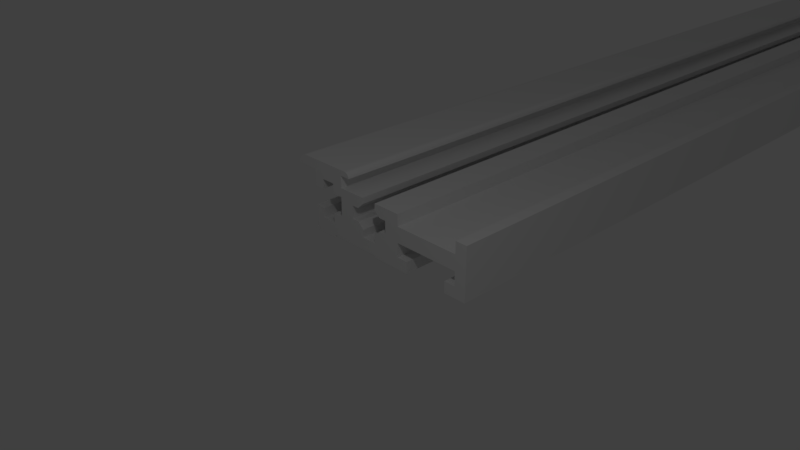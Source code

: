 # Source: RailProfile_2017-01-23.blend  (saved by Blender 2.78.0; exported with 4.5.12 LTS)
import bpy
from mathutils import Matrix  # noqa: F401  (used for matrix-valued properties, if any)

bpy.ops.wm.read_factory_settings(use_empty=True)
scene = bpy.context.scene
scene.name = 'Scene'

# ---- collections
col_collection_1 = bpy.data.collections.new('Collection 1'); scene.collection.children.link(col_collection_1)

# ---- world
world_world = bpy.data.worlds.new('World'); scene.world = world_world
world_world.color = (0.05088, 0.05088, 0.05088)
world_world.use_sun_shadow = False
world_world.sun_shadow_jitter_overblur = 0.0
world_world.cycles.sampling_method = 'MANUAL'

# ---- cameras
cam_camera = bpy.data.cameras.new('Camera')
cam_camera.clip_end = 100.0
cam_camera.lens = 35.0
cam_camera.sensor_width = 32.0
cam_camera.sensor_height = 18.0
cam_camera.ortho_scale = 7.314
cam_camera.dof.focus_distance = 0.0
cam_camera.dof.aperture_fstop = 128.0

# ---- lights
light_lamp = bpy.data.lights.new('Lamp', 'POINT')
light_lamp.transmission_factor = 0.0
light_lamp.cutoff_distance = 30.0
light_lamp.energy = 100.0
light_lamp.shadow_buffer_clip_start = 1.001
light_lamp.shadow_soft_size = 0.1
light_lamp.shadow_maximum_resolution = 0.006
light_lamp.use_absolute_resolution = True

# ---- meshes
me_plane = bpy.data.meshes.new('Plane')
me_plane.from_pydata([(-1.709, 1.0, -0.008715), (-1.332, 1.0, -0.00921), (-0.5357, 1.0, 0.01979), (-1.332, 1.0, 0.01902), (-0.5368, 1.0, -0.007197), (0.04019, 1.0, -0.008332), (0.04132, 1.0, 0.1552), (-0.1188, 1.0, 0.1575), (-0.1199, 1.0, 0.3585), (0.8477, 1.0, 0.3585), (0.8465, 1.0, 0.1586), (0.6853, 1.0, 0.1598), (0.6875, 1.0, -0.003789), (1.019, 1.0, -0.002654), (1.018, 1.0, 0.7537), (0.8477, 1.0, 0.7537), (0.8477, 1.0, 0.5822), (-0.1188, 1.0, 0.5834), (-0.1199, 1.0, 0.7526), (-0.5345, 1.0, 0.7537), (-0.5356, 1.0, 0.6629), (-0.4516, 1.0, 0.5834), (-0.3437, 1.0, 0.5822), (-0.3425, 1.0, 0.3937), (-0.4516, 1.0, 0.3914), (-0.5379, 1.0, 0.3074), (-0.5379, 1.0, 0.195), (-0.7605, 1.0, 0.1938), (-0.7605, 1.0, 0.304), (-0.8491, 1.0, 0.3903), (-0.9558, 1.0, 0.3914), (-0.957, 1.0, 0.58), (-0.8513, 1.0, 0.58), (-0.765, 1.0, 0.664), (-0.765, 1.0, 0.7537), (-1.18, 1.0, 0.7526), (-1.182, 1.0, 0.9275), (-1.025, 1.0, 0.9264), (-1.034, 1.0, 0.9559), (-1.05, 1.0, 0.9797), (-1.081, 1.0, 1.0), (-1.109, 1.0, 1.005), (-1.902, 1.0, 1.005), (-1.947, 1.0, 0.9968), (-1.977, 1.0, 0.982), (-2.003, 1.0, 0.957), (-2.023, 1.0, 0.9252), (-2.035, 1.0, 0.8946), (-2.037, 1.0, 0.865), (-1.705, 1.0, 0.8662), (-1.707, 1.0, 0.6231), (-1.554, 1.0, 0.6231), (-1.553, 1.0, 0.7651), (-1.344, 1.0, 0.7651), (-1.343, 1.0, 0.6243), (-1.182, 1.0, 0.6243), (-1.182, 1.0, 0.3403), (-1.341, 1.0, 0.3392), (-1.341, 1.0, 0.1995), (-1.553, 1.0, 0.1995), (-1.553, 1.0, 0.3403), (-1.709, 1.0, 0.3426), (-1.708, 1.0, 0.3119), (-1.685, 1.0, 0.3108), (-1.685, 1.0, 0.02574), (-1.709, 1.0, 0.02687), (-1.709, -1.788e-07, -0.008715), (-1.332, -2.98e-07, -0.00921), (-0.5357, -1.788e-07, 0.01979), (-1.332, -2.98e-07, 0.01902), (-0.5368, -1.788e-07, -0.007196), (0.04019, -1.788e-07, -0.008332), (0.04132, -1.788e-07, 0.1552), (-0.1188, -1.788e-07, 0.1575), (-0.1199, -1.192e-07, 0.3585), (0.8477, -1.192e-07, 0.3585), (0.8465, -1.788e-07, 0.1586), (0.6853, -1.788e-07, 0.1598), (0.6875, -1.788e-07, -0.003789), (1.019, -1.788e-07, -0.002654), (1.018, -1.192e-07, 0.7537), (0.8477, -1.192e-07, 0.7537), (0.8477, -1.192e-07, 0.5822), (-0.1188, -5.96e-08, 0.5834), (-0.1199, -5.96e-08, 0.7526), (-0.5345, -1.192e-07, 0.7537), (-0.5356, -1.192e-07, 0.6629), (-0.4516, -5.96e-08, 0.5834), (-0.3437, -1.192e-07, 0.5822), (-0.3425, -1.192e-07, 0.3937), (-0.4516, -1.192e-07, 0.3914), (-0.5379, -1.192e-07, 0.3074), (-0.5379, -1.788e-07, 0.195), (-0.7605, -1.788e-07, 0.1938), (-0.7605, -1.192e-07, 0.304), (-0.8491, -1.192e-07, 0.3903), (-0.9558, -1.192e-07, 0.3914), (-0.957, -1.788e-07, 0.58), (-0.8513, -1.788e-07, 0.58), (-0.765, -1.192e-07, 0.664), (-0.765, -1.192e-07, 0.7537), (-1.18, -5.96e-08, 0.7526), (-1.182, -1.192e-07, 0.9275), (-1.025, -5.96e-08, 0.9264), (-1.034, -1.192e-07, 0.9559), (-1.05, -1.192e-07, 0.9797), (-1.081, -5.96e-08, 1.0), (-1.109, -5.96e-08, 1.005), (-1.902, -5.96e-08, 1.005), (-1.947, -5.96e-08, 0.9968), (-1.977, -5.96e-08, 0.982), (-2.003, -5.96e-08, 0.957), (-2.023, -5.96e-08, 0.9252), (-2.035, -5.96e-08, 0.8946), (-2.037, -1.192e-07, 0.865), (-1.705, -5.96e-08, 0.8662), (-1.707, -1.192e-07, 0.6231), (-1.554, -1.192e-07, 0.6231), (-1.553, -5.96e-08, 0.7651), (-1.344, -5.96e-08, 0.7651), (-1.343, -1.192e-07, 0.6243), (-1.182, -1.192e-07, 0.6243), (-1.182, -1.192e-07, 0.3403), (-1.341, -1.192e-07, 0.3392), (-1.341, -1.788e-07, 0.1995), (-1.553, -1.788e-07, 0.1995), (-1.553, -1.788e-07, 0.3403), (-1.709, -1.192e-07, 0.3426), (-1.708, -5.96e-08, 0.3119), (-1.685, -5.96e-08, 0.3108), (-1.685, -1.788e-07, 0.02574), (-1.709, -1.788e-07, 0.02688)], [], [(2, 3, 1, 0, 65, 64, 63, 62, 61, 60, 59, 58, 57, 56, 55, 54, 53, 52, 51, 50, 49, 48, 47, 46, 45, 44, 43, 42, 41, 40, 39, 38, 37, 36, 35, 34, 33, 32, 31, 30, 29, 28, 27, 26, 25, 24, 23, 22, 21, 20, 19, 18, 17, 16, 15, 14, 13, 12, 11, 10, 9, 8, 7, 6, 5, 4), (68, 70, 71, 72, 73, 74, 75, 76, 77, 78, 79, 80, 81, 82, 83, 84, 85, 86, 87, 88, 89, 90, 91, 92, 93, 94, 95, 96, 97, 98, 99, 100, 101, 102, 103, 104, 105, 106, 107, 108, 109, 110, 111, 112, 113, 114, 115, 116, 117, 118, 119, 120, 121, 122, 123, 124, 125, 126, 127, 128, 129, 130, 131, 66, 67, 69), (47, 113, 112, 46), (21, 87, 86, 20), (48, 114, 113, 47), (22, 88, 87, 21), (49, 115, 114, 48), (23, 89, 88, 22), (50, 116, 115, 49), (24, 90, 89, 23), (51, 117, 116, 50), (25, 91, 90, 24), (52, 118, 117, 51), (26, 92, 91, 25), (53, 119, 118, 52), (27, 93, 92, 26), (4, 70, 68, 2), (54, 120, 119, 53), (28, 94, 93, 27), (1, 67, 66, 0), (55, 121, 120, 54), (29, 95, 94, 28), (3, 69, 67, 1), (56, 122, 121, 55), (30, 96, 95, 29), (2, 68, 69, 3), (57, 123, 122, 56), (31, 97, 96, 30), (5, 71, 70, 4), (58, 124, 123, 57), (32, 98, 97, 31), (6, 72, 71, 5), (59, 125, 124, 58), (33, 99, 98, 32), (7, 73, 72, 6), (60, 126, 125, 59), (34, 100, 99, 33), (8, 74, 73, 7), (61, 127, 126, 60), (35, 101, 100, 34), (9, 75, 74, 8), (62, 128, 127, 61), (36, 102, 101, 35), (10, 76, 75, 9), (63, 129, 128, 62), (37, 103, 102, 36), (11, 77, 76, 10), (64, 130, 129, 63), (38, 104, 103, 37), (12, 78, 77, 11), (65, 131, 130, 64), (39, 105, 104, 38), (13, 79, 78, 12), (0, 66, 131, 65), (40, 106, 105, 39), (14, 80, 79, 13), (41, 107, 106, 40), (15, 81, 80, 14), (42, 108, 107, 41), (16, 82, 81, 15), (43, 109, 108, 42), (17, 83, 82, 16), (44, 110, 109, 43), (18, 84, 83, 17), (45, 111, 110, 44), (19, 85, 84, 18), (46, 112, 111, 45), (20, 86, 85, 19)])
me_plane.use_remesh_preserve_volume = False
me_plane.use_remesh_preserve_attributes = False
me_plane.use_mirror_vertex_groups = False
me_plane.update()

# ---- objects
ob_lamp = bpy.data.objects.new('Lamp', light_lamp)
ob_camera = bpy.data.objects.new('Camera', cam_camera)
ob_railprofile = bpy.data.objects.new('RailProfile', me_plane)

# ---- transforms, parenting, visibility, modifiers, constraints
ob_lamp.location = (4.076, -3.0, 6.0)
ob_lamp.rotation_euler = (0.6503, 0.05522, 1.866)
ob_lamp.lock_rotations_4d = False
ob_lamp.empty_display_type = 'ARROWS'
ob_lamp.color = (0.0, 0.0, 0.0, 0.0)
ob_lamp.lineart.crease_threshold = 0.0
ob_camera.location = (7.481, -6.508, 5.344)
ob_camera.rotation_euler = (1.109, 0.0, 0.8149)
ob_camera.lock_rotations_4d = False
ob_camera.empty_display_type = 'ARROWS'
ob_camera.color = (0.0, 0.0, 0.0, 0.0)
ob_camera.display_type = 'WIRE'
ob_camera.lineart.crease_threshold = 0.0
ob_railprofile.location = (0.653, 0.0, 0.0)
ob_railprofile.scale = (1.0, 30.0, 1.0)
ob_railprofile.lineart.crease_threshold = 0.0

# ---- collection membership
col_collection_1.objects.link(ob_lamp)
col_collection_1.objects.link(ob_camera)
col_collection_1.objects.link(ob_railprofile)

# ---- scene / render settings (as saved in the file)
scene.camera = ob_camera
scene.frame_start = 1; scene.frame_end = 250; scene.frame_set(1)
scene.render.engine = 'BLENDER_EEVEE_NEXT'
scene.render.resolution_percentage = 50
scene.render.dither_intensity = 0.0
scene.cycles.use_denoising = False
scene.cycles.samples = 128
scene.cycles.sampling_pattern = 'TABULATED_SOBOL'
scene.cycles.light_sampling_threshold = 0.0
scene.cycles.use_adaptive_sampling = False
scene.cycles.use_light_tree = False
scene.cycles.blur_glossy = 0.0
scene.cycles.sample_clamp_indirect = 0.0
scene.view_settings.view_transform = 'Standard'
bpy.context.view_layer.update()
